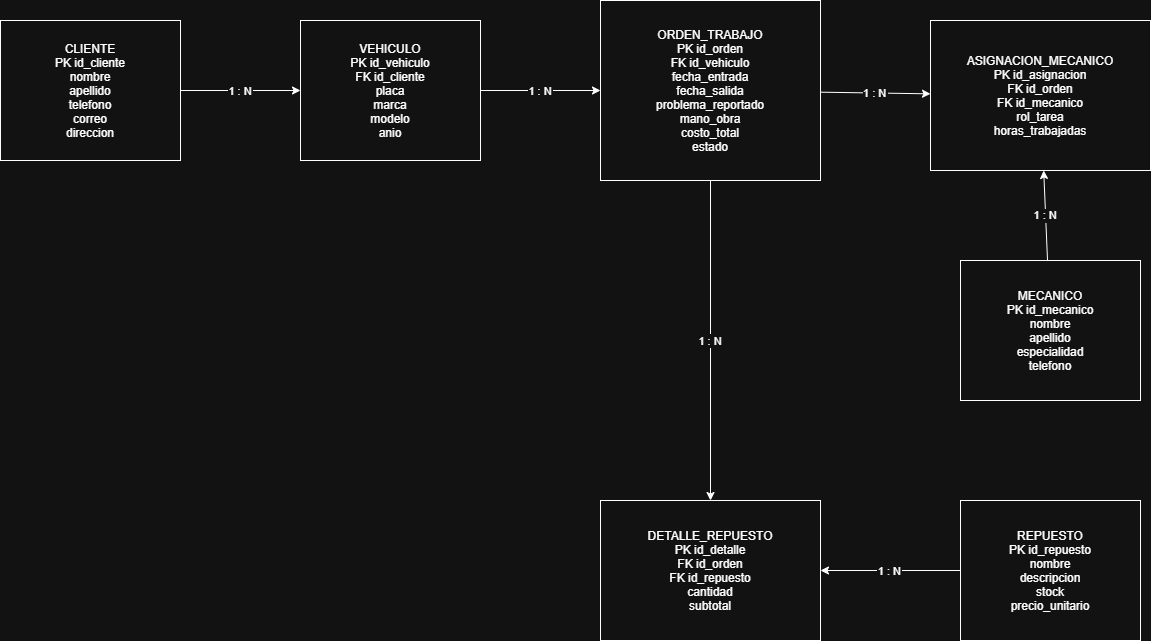

The diagram above was exported from draw.io. Its source (the exported page's mxGraphModel, read from the mxfile embedded in the PNG):
<mxGraphModel dx="1351" dy="688" grid="1" gridSize="10" guides="1" tooltips="1" connect="1" arrows="1" fold="1" page="1" pageScale="1" pageWidth="827" pageHeight="1169" math="0" shadow="0">
  <root>
    <mxCell id="0" />
    <mxCell id="1" parent="0" />
    <mxCell id="fxw3k_tbGNtxG8MUqqqt-22" parent="1" value="CLIENTE&#10;PK id_cliente&#10;nombre&#10;apellido&#10;telefono&#10;correo&#10;direccion" vertex="1">
      <mxGeometry height="140" width="180" x="20" y="120" as="geometry" />
    </mxCell>
    <mxCell id="fxw3k_tbGNtxG8MUqqqt-23" parent="1" value="VEHICULO&#10;PK id_vehiculo&#10;FK id_cliente&#10;placa&#10;marca&#10;modelo&#10;anio" vertex="1">
      <mxGeometry height="140" width="180" x="320" y="120" as="geometry" />
    </mxCell>
    <mxCell id="fxw3k_tbGNtxG8MUqqqt-24" parent="1" value="ORDEN_TRABAJO&#10;PK id_orden&#10;FK id_vehiculo&#10;fecha_entrada&#10;fecha_salida&#10;problema_reportado&#10;mano_obra&#10;costo_total&#10;estado" vertex="1">
      <mxGeometry height="180" width="220" x="620" y="100" as="geometry" />
    </mxCell>
    <mxCell id="fxw3k_tbGNtxG8MUqqqt-25" parent="1" value="ASIGNACION_MECANICO&#10;PK id_asignacion&#10;FK id_orden&#10;FK id_mecanico&#10;rol_tarea&#10;horas_trabajadas" vertex="1">
      <mxGeometry height="150" width="220" x="950" y="120" as="geometry" />
    </mxCell>
    <mxCell id="fxw3k_tbGNtxG8MUqqqt-26" parent="1" value="MECANICO&#10;PK id_mecanico&#10;nombre&#10;apellido&#10;especialidad&#10;telefono" vertex="1">
      <mxGeometry height="140" width="180" x="980" y="360" as="geometry" />
    </mxCell>
    <mxCell id="fxw3k_tbGNtxG8MUqqqt-27" parent="1" value="DETALLE_REPUESTO&#10;PK id_detalle&#10;FK id_orden&#10;FK id_repuesto&#10;cantidad&#10;subtotal" vertex="1">
      <mxGeometry height="140" width="220" x="620" y="600" as="geometry" />
    </mxCell>
    <mxCell id="fxw3k_tbGNtxG8MUqqqt-28" parent="1" value="REPUESTO&#10;PK id_repuesto&#10;nombre&#10;descripcion&#10;stock&#10;precio_unitario" vertex="1">
      <mxGeometry height="140" width="180" x="980" y="600" as="geometry" />
    </mxCell>
    <mxCell id="fxw3k_tbGNtxG8MUqqqt-29" edge="1" parent="1" source="fxw3k_tbGNtxG8MUqqqt-22" target="fxw3k_tbGNtxG8MUqqqt-23" value="1 : N">
      <mxGeometry relative="1" as="geometry" />
    </mxCell>
    <mxCell id="fxw3k_tbGNtxG8MUqqqt-30" edge="1" parent="1" source="fxw3k_tbGNtxG8MUqqqt-23" target="fxw3k_tbGNtxG8MUqqqt-24" value="1 : N">
      <mxGeometry relative="1" as="geometry" />
    </mxCell>
    <mxCell id="fxw3k_tbGNtxG8MUqqqt-31" edge="1" parent="1" source="fxw3k_tbGNtxG8MUqqqt-24" target="fxw3k_tbGNtxG8MUqqqt-25" value="1 : N">
      <mxGeometry relative="1" as="geometry" />
    </mxCell>
    <mxCell id="fxw3k_tbGNtxG8MUqqqt-32" edge="1" parent="1" source="fxw3k_tbGNtxG8MUqqqt-26" target="fxw3k_tbGNtxG8MUqqqt-25" value="1 : N">
      <mxGeometry relative="1" as="geometry" />
    </mxCell>
    <mxCell id="fxw3k_tbGNtxG8MUqqqt-33" edge="1" parent="1" source="fxw3k_tbGNtxG8MUqqqt-24" target="fxw3k_tbGNtxG8MUqqqt-27" value="1 : N">
      <mxGeometry relative="1" as="geometry" />
    </mxCell>
    <mxCell id="fxw3k_tbGNtxG8MUqqqt-34" edge="1" parent="1" source="fxw3k_tbGNtxG8MUqqqt-28" target="fxw3k_tbGNtxG8MUqqqt-27" value="1 : N">
      <mxGeometry relative="1" as="geometry" />
    </mxCell>
  </root>
</mxGraphModel>